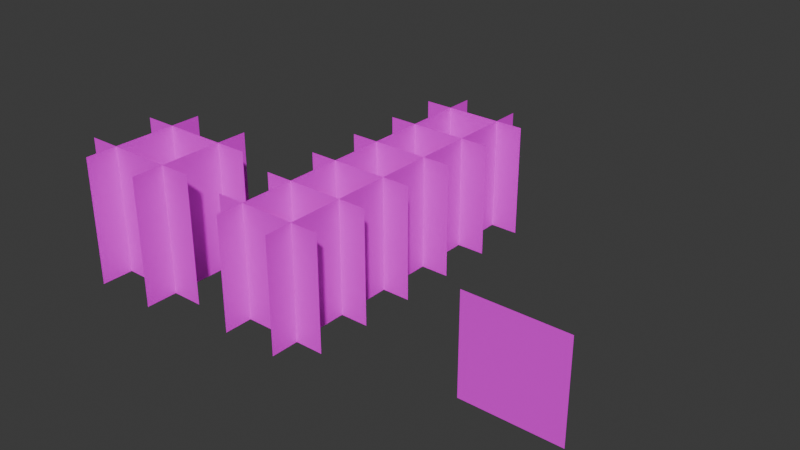# Source: untitled.blend  (saved by Blender 4.5.90; exported with 4.5.12 LTS)
import bpy
from mathutils import Matrix  # noqa: F401  (used for matrix-valued properties, if any)

bpy.ops.wm.read_factory_settings(use_empty=True)
scene = bpy.context.scene
scene.name = 'Scene'

# ---- collections
col_collection = bpy.data.collections.new('Collection'); scene.collection.children.link(col_collection)

# ---- images (referenced by path relative to the original .blend; pixels are not part of the script)
import os
ASSET_DIR = os.environ.get("B2B_ASSET_DIR", "")  # directory of the original .blend (textures are referenced by path, not embedded)
HERE = os.path.dirname(os.path.abspath(__file__))  # packed textures are extracted next to this script under _unpacked/

def load_image(name, relpath, width, height, colorspace="sRGB"):
    """Load a texture the original file referenced (path relative to the .blend, or extracted next to this script)."""
    p = next((c for c in (os.path.join(HERE, relpath), os.path.join(ASSET_DIR, relpath)) if relpath and os.path.exists(c)), "")
    if p:
        img = bpy.data.images.load(p, check_existing=True)
        img.name = name
    else:  # same state as the original file: an image datablock whose file is absent (Cycles renders it pink)
        img = bpy.data.images.new(name, width, height)
        img.source = "FILE"
        img.filepath = "//" + (relpath or name)
    img.colorspace_settings.name = colorspace
    return img
img_obili_png_009 = load_image('obili.png.009', 'obili.png', 1024, 1024, 'sRGB')
img_kytka2_png = load_image('kytka2.png', 'kytka2.png', 1024, 1024, 'sRGB')
img_kytka1_png = load_image('kytka1.png', 'kytka1.png', 1024, 1024, 'sRGB')
img_kytka3_png = load_image('kytka3.png', 'kytka3.png', 1024, 1024, 'sRGB')
img_plot_png = load_image('plot.png', 'plot.png', 1024, 1024, 'sRGB')

# ---- materials (node trees are filled in below, after node groups)
mat_obili = bpy.data.materials.new('Obili')
mat_kytka2 = bpy.data.materials.new('kytka2')
mat_kytka1 = bpy.data.materials.new('kytka1')
mat_kytka3 = bpy.data.materials.new('kytka3')
mat_plot = bpy.data.materials.new('plot')

# ---- material node trees
mat_obili.use_nodes = True; mat_obili.node_tree.nodes.clear()
_N = mat_obili.node_tree.nodes; _L = mat_obili.node_tree.links
n0 = _N.new('ShaderNodeBsdfPrincipled'); n0.name = 'Principled BSDF'; n0.location = (-200, 100)
n1 = _N.new('ShaderNodeOutputMaterial'); n1.name = 'Material Output'; n1.location = (200, 100)
n2 = _N.new('ShaderNodeTexImage'); n2.name = 'Image Texture'; n2.location = (-490, 80)
n2.image = img_obili_png_009
_L.new(n0.outputs[0], n1.inputs[0])
_L.new(n2.outputs[0], n0.inputs[0])
_L.new(n2.outputs[1], n0.inputs[4])
n1.is_active_output = True
mat_kytka2.use_nodes = True; mat_kytka2.node_tree.nodes.clear()
_N = mat_kytka2.node_tree.nodes; _L = mat_kytka2.node_tree.links
n0 = _N.new('ShaderNodeBsdfPrincipled'); n0.name = 'Principled BSDF'; n0.location = (-200, 100)
n1 = _N.new('ShaderNodeOutputMaterial'); n1.name = 'Material Output'; n1.location = (200, 100)
n2 = _N.new('ShaderNodeTexImage'); n2.name = 'Image Texture'; n2.location = (-490, 80)
n2.image = img_kytka2_png
_L.new(n0.outputs[0], n1.inputs[0])
_L.new(n2.outputs[0], n0.inputs[0])
_L.new(n2.outputs[1], n0.inputs[4])
n1.is_active_output = True
mat_kytka1.use_nodes = True; mat_kytka1.node_tree.nodes.clear()
_N = mat_kytka1.node_tree.nodes; _L = mat_kytka1.node_tree.links
n0 = _N.new('ShaderNodeBsdfPrincipled'); n0.name = 'Principled BSDF'; n0.location = (-200, 100)
n1 = _N.new('ShaderNodeOutputMaterial'); n1.name = 'Material Output'; n1.location = (200, 100)
n2 = _N.new('ShaderNodeTexImage'); n2.name = 'Image Texture'; n2.location = (-490, 80)
n2.image = img_kytka1_png
_L.new(n0.outputs[0], n1.inputs[0])
_L.new(n2.outputs[0], n0.inputs[0])
_L.new(n2.outputs[1], n0.inputs[4])
n1.is_active_output = True
mat_kytka3.use_nodes = True; mat_kytka3.node_tree.nodes.clear()
_N = mat_kytka3.node_tree.nodes; _L = mat_kytka3.node_tree.links
n0 = _N.new('ShaderNodeBsdfPrincipled'); n0.name = 'Principled BSDF'; n0.location = (-200, 100)
n1 = _N.new('ShaderNodeOutputMaterial'); n1.name = 'Material Output'; n1.location = (200, 100)
n2 = _N.new('ShaderNodeTexImage'); n2.name = 'Image Texture'; n2.location = (-490, 80)
n2.image = img_kytka3_png
_L.new(n0.outputs[0], n1.inputs[0])
_L.new(n2.outputs[0], n0.inputs[0])
_L.new(n2.outputs[1], n0.inputs[4])
n1.is_active_output = True
mat_plot.use_nodes = True; mat_plot.node_tree.nodes.clear()
_N = mat_plot.node_tree.nodes; _L = mat_plot.node_tree.links
n0 = _N.new('ShaderNodeBsdfPrincipled'); n0.name = 'Principled BSDF'; n0.location = (-200, 100)
n1 = _N.new('ShaderNodeOutputMaterial'); n1.name = 'Material Output'; n1.location = (200, 100)
n2 = _N.new('ShaderNodeTexImage'); n2.name = 'Image Texture'; n2.location = (-490, 80)
n2.image = img_plot_png
_L.new(n0.outputs[0], n1.inputs[0])
_L.new(n2.outputs[0], n0.inputs[0])
_L.new(n2.outputs[1], n0.inputs[4])
n1.is_active_output = True

# ---- world
world_world = bpy.data.worlds.new('World'); scene.world = world_world
world_world.use_nodes = True; world_world.node_tree.nodes.clear()
_N = world_world.node_tree.nodes; _L = world_world.node_tree.links
n0 = _N.new('ShaderNodeOutputWorld'); n0.name = 'World Output'; n0.location = (200, 100)
n1 = _N.new('ShaderNodeBackground'); n1.name = 'Background'; n1.location = (-200, 100)
n1.inputs[0].default_value = (0.05088, 0.05088, 0.05088, 1.0)
_L.new(n1.outputs[0], n0.inputs[0])
n0.is_active_output = True
world_world.color = (0.05088, 0.05088, 0.05088)
world_world.sun_shadow_jitter_overblur = 0.0

# ---- meshes
me_plane_005 = bpy.data.meshes.new('Plane.005')
me_plane_005.from_pydata([(-1.0, -1.0, 0.0), (1.0, -1.0, 0.0), (-1.0, 1.0, 0.0), (1.0, 1.0, 0.0), (-1.0, -1.0, -1.0), (1.0, -1.0, -1.0), (-1.0, 1.0, -1.0), (1.0, 1.0, -1.0), (0.5, -1.0, 0.5), (0.5, -1.0, -1.5), (0.5, 1.0, 0.5), (0.5, 1.0, -1.5), (-0.5, -1.0, 0.5), (-0.5, -1.0, -1.5), (-0.5, 1.0, 0.5), (-0.5, 1.0, -1.5)], [], [(0, 1, 3, 2), (4, 5, 7, 6), (8, 9, 11, 10), (12, 13, 15, 14)])
_uv = me_plane_005.uv_layers.new(name='UVMap')
_uv.uv.foreach_set('vector', [0.0, 0.0, 1.0, 0.0, 1.0, 1.0, 0.0, 1.0, 0.0, 0.0, 1.0, 0.0, 1.0, 1.0, 0.0, 1.0, 0.0, 0.0, 1.0, 0.0, 1.0, 1.0, 0.0, 1.0, 0.0, 0.0, 1.0, 0.0, 1.0, 1.0, 0.0, 1.0])
me_plane_005.materials.append(mat_obili)
me_plane_005.update()
me_plane_011 = bpy.data.meshes.new('Plane.011')
me_plane_011.from_pydata([(-1.0, -1.0, 0.5), (1.0, -1.0, 0.5), (-1.0, 1.0, 0.5), (1.0, 1.0, 0.5), (-1.0, -1.0, -0.5), (1.0, -1.0, -0.5), (-1.0, 1.0, -0.5), (1.0, 1.0, -0.5), (0.5, -1.0, 1.0), (0.5, -1.0, -1.0), (0.5, 1.0, 1.0), (0.5, 1.0, -1.0), (-0.5, -1.0, 1.0), (-0.5, -1.0, -1.0), (-0.5, 1.0, 1.0), (-0.5, 1.0, -1.0)], [], [(0, 1, 3, 2), (4, 5, 7, 6), (8, 9, 11, 10), (12, 13, 15, 14)])
_uv = me_plane_011.uv_layers.new(name='UVMap')
_uv.uv.foreach_set('vector', [0.0, 0.0, 1.0, 0.0, 1.0, 1.0, 0.0, 1.0, 0.0, 0.0, 1.0, 0.0, 1.0, 1.0, 0.0, 1.0, 0.0, 0.0, 1.0, 0.0, 1.0, 1.0, 0.0, 1.0, 0.0, 0.0, 1.0, 0.0, 1.0, 1.0, 0.0, 1.0])
me_plane_011.materials.append(mat_kytka2)
me_plane_011.update()
me_plane_012 = bpy.data.meshes.new('Plane.012')
me_plane_012.from_pydata([(-1.0, -1.0, 0.5), (1.0, -1.0, 0.5), (-1.0, 1.0, 0.5), (1.0, 1.0, 0.5), (-1.0, -1.0, -0.5), (1.0, -1.0, -0.5), (-1.0, 1.0, -0.5), (1.0, 1.0, -0.5), (0.5, -1.0, 1.0), (0.5, -1.0, -1.0), (0.5, 1.0, 1.0), (0.5, 1.0, -1.0), (-0.5, -1.0, 1.0), (-0.5, -1.0, -1.0), (-0.5, 1.0, 1.0), (-0.5, 1.0, -1.0)], [], [(0, 1, 3, 2), (4, 5, 7, 6), (8, 9, 11, 10), (12, 13, 15, 14)])
_uv = me_plane_012.uv_layers.new(name='UVMap')
_uv.uv.foreach_set('vector', [0.0, 0.0, 1.0, 0.0, 1.0, 1.0, 0.0, 1.0, 0.0, 0.0, 1.0, 0.0, 1.0, 1.0, 0.0, 1.0, 0.0, 0.0, 1.0, 0.0, 1.0, 1.0, 0.0, 1.0, 0.0, 0.0, 1.0, 0.0, 1.0, 1.0, 0.0, 1.0])
me_plane_012.materials.append(mat_kytka1)
me_plane_012.update()
me_plane_013 = bpy.data.meshes.new('Plane.013')
me_plane_013.from_pydata([(-1.0, -1.0, 0.5), (1.0, -1.0, 0.5), (-1.0, 1.0, 0.5), (1.0, 1.0, 0.5), (-1.0, -1.0, -0.5), (1.0, -1.0, -0.5), (-1.0, 1.0, -0.5), (1.0, 1.0, -0.5), (0.5, -1.0, 1.0), (0.5, -1.0, -1.0), (0.5, 1.0, 1.0), (0.5, 1.0, -1.0), (-0.5, -1.0, 1.0), (-0.5, -1.0, -1.0), (-0.5, 1.0, 1.0), (-0.5, 1.0, -1.0)], [], [(0, 1, 3, 2), (4, 5, 7, 6), (8, 9, 11, 10), (12, 13, 15, 14)])
_uv = me_plane_013.uv_layers.new(name='UVMap')
_uv.uv.foreach_set('vector', [0.0, 0.0, 1.0, 0.0, 1.0, 1.0, 0.0, 1.0, 0.0, 0.0, 1.0, 0.0, 1.0, 1.0, 0.0, 1.0, 0.0, 0.0, 1.0, 0.0, 1.0, 1.0, 0.0, 1.0, 0.0, 0.0, 1.0, 0.0, 1.0, 1.0, 0.0, 1.0])
me_plane_013.materials.append(mat_kytka3)
me_plane_013.update()
me_plane_014 = bpy.data.meshes.new('Plane.014')
me_plane_014.from_pydata([(-1.0, -1.0, 0.0), (1.0, -1.0, 0.0), (-1.0, 1.0, 0.0), (1.0, 1.0, 0.0)], [], [(0, 1, 3, 2)])
_uv = me_plane_014.uv_layers.new(name='UVMap')
_uv.uv.foreach_set('vector', [0.02537, 0.1123, 0.9717, 0.1123, 0.9717, 1.059, 0.02537, 1.059])
me_plane_014.materials.append(mat_plot)
me_plane_014.update()

# ---- objects
ob_plane_005 = bpy.data.objects.new('Plane.005', me_plane_005)
ob_plane_001 = bpy.data.objects.new('Plane.001', me_plane_011)
ob_plane_002 = bpy.data.objects.new('Plane.002', me_plane_012)
ob_plane_003 = bpy.data.objects.new('Plane.003', me_plane_013)
ob_plane = bpy.data.objects.new('Plane', me_plane_014)

# ---- transforms, parenting, visibility, modifiers, constraints
ob_plane_005.location = (-4.1, 0.0, 0.5)
ob_plane_005.rotation_euler = (1.571, -4.371e-08, 1.571)
ob_plane_005.scale = (0.5715, 0.5715, 0.5715)
ob_plane_001.location = (-3.0, -6.833e-10, 0.5)
ob_plane_001.rotation_euler = (1.571, -4.371e-08, 1.571)
ob_plane_001.scale = (0.5, 0.5, 0.5)
ob_plane_002.location = (-3.0, 1.0, 0.5)
ob_plane_002.rotation_euler = (1.571, -4.371e-08, 1.571)
ob_plane_002.scale = (0.5, 0.5, 0.5)
ob_plane_003.location = (-3.0, 2.0, 0.5)
ob_plane_003.rotation_euler = (1.571, -4.371e-08, 1.571)
ob_plane_003.scale = (0.5, 0.5, 0.5)
ob_plane.location = (-1.0, 0.0, 0.4)
ob_plane.rotation_euler = (1.571, -0.0, 0.0)
ob_plane.scale = (0.4382, 0.4382, 0.4382)

# ---- collection membership
col_collection.objects.link(ob_plane_005)
col_collection.objects.link(ob_plane_001)
col_collection.objects.link(ob_plane_002)
col_collection.objects.link(ob_plane_003)
col_collection.objects.link(ob_plane)

# ---- scene / render settings (as saved in the file)
scene.frame_start = 1; scene.frame_end = 250; scene.frame_set(1)
scene.render.engine = 'BLENDER_EEVEE_NEXT'
bpy.context.view_layer.update()

# ---- added for rendering (the .blend has no active camera and no usable light): camera, sun
cam_auto = bpy.data.cameras.new('AutoCamera')
cam_auto.lens = 50.0
cam_auto.sensor_width = 36.0
cam_auto.clip_end = 1000.0
ob_auto_camera = bpy.data.objects.new('AutoCamera', cam_auto)
scene.collection.objects.link(ob_auto_camera)
ob_auto_camera.location = (2.31328, -5.12316, 4.55826)
ob_auto_camera.rotation_euler = (1.09748, -7.21219e-08, 0.694738)
scene.camera = ob_auto_camera
light_auto_sun = bpy.data.lights.new('AutoSun', 'SUN')
light_auto_sun.energy = 3.0
light_auto_sun.angle = 0.0523599
ob_auto_sun = bpy.data.objects.new('AutoSun', light_auto_sun)
scene.collection.objects.link(ob_auto_sun)
ob_auto_sun.rotation_euler = (0.872665, 0.174533, 0.523599)
bpy.context.view_layer.update()

